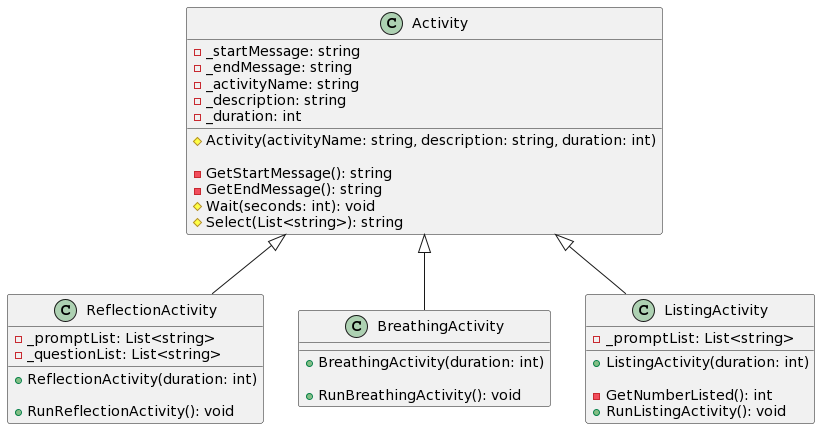

The diagram above was rendered by PlantUML. Its source (embedded in the PNG):
@startuml
class Activity
{
- _startMessage: string
- _endMessage: string
- _activityName: string
- _description: string
- _duration: int

# Activity(activityName: string, description: string, duration: int)

- GetStartMessage(): string
- GetEndMessage(): string
# Wait(seconds: int): void
# Select(List<string>): string
}


class ReflectionActivity
{
- _promptList: List<string>
- _questionList: List<string>

+ ReflectionActivity(duration: int)

+ RunReflectionActivity(): void 
}


class BreathingActivity
{
+ BreathingActivity(duration: int)

+ RunBreathingActivity(): void
}


class ListingActivity
{
- _promptList: List<string>

+ ListingActivity(duration: int)

- GetNumberListed(): int
+ RunListingActivity(): void
}

Activity <|-- ReflectionActivity
Activity <|-- BreathingActivity
Activity <|-- ListingActivity
@enduml